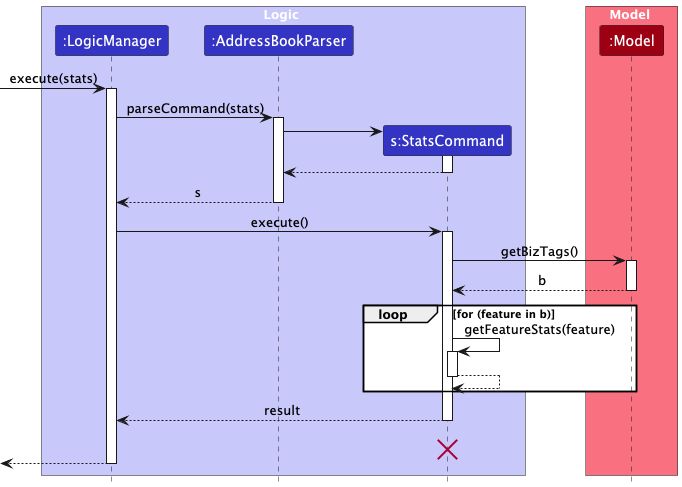

The diagram above was rendered by PlantUML. Its source (embedded in the PNG):
@startuml
!include style.puml
skinparam ArrowFontStyle plain

box Logic LOGIC_COLOR_T1
participant ":LogicManager" as LogicManager LOGIC_COLOR
participant ":AddressBookParser" as AddressBookParser LOGIC_COLOR
participant "s:StatsCommand" as StatsCommand LOGIC_COLOR
end box

box Model MODEL_COLOR_T1
participant ":Model" as Model MODEL_COLOR
end box

[-> LogicManager : execute(stats)
activate LogicManager

LogicManager -> AddressBookParser : parseCommand(stats)
activate AddressBookParser

create StatsCommand
AddressBookParser -> StatsCommand
activate StatsCommand

StatsCommand --> AddressBookParser
deactivate StatsCommand

AddressBookParser --> LogicManager : s
deactivate AddressBookParser

LogicManager -> StatsCommand : execute()
activate StatsCommand

StatsCommand -> Model : getBizTags()
activate Model

Model --> StatsCommand : b
deactivate Model

loop for (feature in b)
    StatsCommand -> StatsCommand : getFeatureStats(feature)
    activate StatsCommand
    StatsCommand --> StatsCommand
    deactivate StatsCommand
end


StatsCommand --> LogicManager : result
deactivate StatsCommand
StatsCommand -[hidden]-> LogicManager : result
destroy StatsCommand

[<--LogicManager
deactivate LogicManager
@enduml